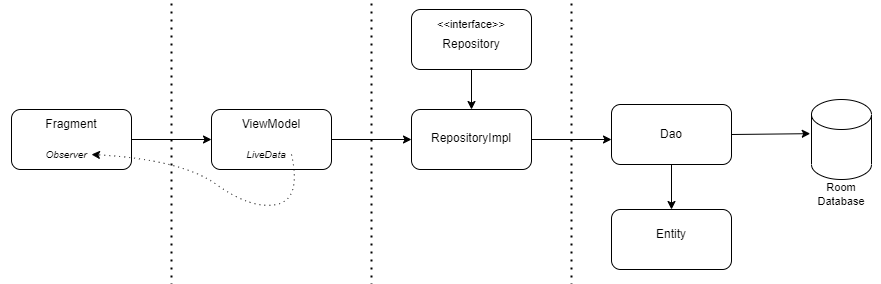

The diagram above was exported from draw.io. Its source (the exported page's mxGraphModel, read from the mxfile embedded in the PNG):
<mxGraphModel dx="1304" dy="724" grid="1" gridSize="10" guides="1" tooltips="1" connect="1" arrows="1" fold="1" page="1" pageScale="1" pageWidth="1169" pageHeight="827" math="0" shadow="0">
  <root>
    <mxCell id="0" />
    <mxCell id="1" parent="0" />
    <mxCell id="zOK5CGazakRMPcQyI6wH-1" value="" style="rounded=1;whiteSpace=wrap;html=1;labelBackgroundColor=none;" vertex="1" parent="1">
      <mxGeometry x="40" y="240" width="120" height="60" as="geometry" />
    </mxCell>
    <mxCell id="zOK5CGazakRMPcQyI6wH-2" value="" style="endArrow=none;dashed=1;html=1;dashPattern=1 3;strokeWidth=2;rounded=0;" edge="1" parent="1">
      <mxGeometry width="50" height="50" relative="1" as="geometry">
        <mxPoint x="200" y="440" as="sourcePoint" />
        <mxPoint x="200" y="100" as="targetPoint" />
      </mxGeometry>
    </mxCell>
    <mxCell id="zOK5CGazakRMPcQyI6wH-3" value="Fragment" style="text;html=1;strokeColor=none;fillColor=none;align=center;verticalAlign=middle;whiteSpace=wrap;rounded=0;" vertex="1" parent="1">
      <mxGeometry x="40" y="240" width="120" height="30" as="geometry" />
    </mxCell>
    <mxCell id="zOK5CGazakRMPcQyI6wH-5" value="" style="rounded=1;whiteSpace=wrap;html=1;" vertex="1" parent="1">
      <mxGeometry x="240" y="240" width="120" height="60" as="geometry" />
    </mxCell>
    <mxCell id="zOK5CGazakRMPcQyI6wH-6" value="ViewModel" style="text;html=1;strokeColor=none;fillColor=none;align=center;verticalAlign=middle;whiteSpace=wrap;rounded=0;" vertex="1" parent="1">
      <mxGeometry x="240" y="240" width="120" height="30" as="geometry" />
    </mxCell>
    <mxCell id="zOK5CGazakRMPcQyI6wH-7" value="" style="endArrow=none;dashed=1;html=1;dashPattern=1 3;strokeWidth=2;rounded=0;" edge="1" parent="1">
      <mxGeometry width="50" height="50" relative="1" as="geometry">
        <mxPoint x="400" y="440" as="sourcePoint" />
        <mxPoint x="400" y="100" as="targetPoint" />
      </mxGeometry>
    </mxCell>
    <mxCell id="zOK5CGazakRMPcQyI6wH-8" value="" style="rounded=1;whiteSpace=wrap;html=1;" vertex="1" parent="1">
      <mxGeometry x="440" y="240" width="120" height="60" as="geometry" />
    </mxCell>
    <mxCell id="zOK5CGazakRMPcQyI6wH-9" value="RepositoryImpl" style="text;html=1;strokeColor=none;fillColor=none;align=center;verticalAlign=middle;whiteSpace=wrap;rounded=0;" vertex="1" parent="1">
      <mxGeometry x="440" y="254" width="120" height="30" as="geometry" />
    </mxCell>
    <mxCell id="zOK5CGazakRMPcQyI6wH-10" value="" style="rounded=1;whiteSpace=wrap;html=1;" vertex="1" parent="1">
      <mxGeometry x="440" y="140" width="120" height="60" as="geometry" />
    </mxCell>
    <mxCell id="zOK5CGazakRMPcQyI6wH-11" value="Repository" style="text;html=1;strokeColor=none;fillColor=none;align=center;verticalAlign=middle;whiteSpace=wrap;rounded=0;" vertex="1" parent="1">
      <mxGeometry x="440" y="160" width="120" height="30" as="geometry" />
    </mxCell>
    <mxCell id="zOK5CGazakRMPcQyI6wH-12" value="&amp;lt;&amp;lt;interface&amp;gt;&amp;gt;" style="text;html=1;strokeColor=none;fillColor=none;align=center;verticalAlign=middle;whiteSpace=wrap;rounded=0;fontSize=11;" vertex="1" parent="1">
      <mxGeometry x="440" y="140" width="120" height="30" as="geometry" />
    </mxCell>
    <mxCell id="zOK5CGazakRMPcQyI6wH-13" value="" style="endArrow=none;dashed=1;html=1;dashPattern=1 3;strokeWidth=2;rounded=0;" edge="1" parent="1">
      <mxGeometry width="50" height="50" relative="1" as="geometry">
        <mxPoint x="600" y="440" as="sourcePoint" />
        <mxPoint x="600" y="100" as="targetPoint" />
      </mxGeometry>
    </mxCell>
    <mxCell id="zOK5CGazakRMPcQyI6wH-15" value="" style="rounded=1;whiteSpace=wrap;html=1;" vertex="1" parent="1">
      <mxGeometry x="640" y="235" width="120" height="60" as="geometry" />
    </mxCell>
    <mxCell id="zOK5CGazakRMPcQyI6wH-16" value="Dao" style="text;html=1;strokeColor=none;fillColor=none;align=center;verticalAlign=middle;whiteSpace=wrap;rounded=0;" vertex="1" parent="1">
      <mxGeometry x="640" y="250" width="120" height="30" as="geometry" />
    </mxCell>
    <mxCell id="zOK5CGazakRMPcQyI6wH-17" value="" style="rounded=1;whiteSpace=wrap;html=1;" vertex="1" parent="1">
      <mxGeometry x="640" y="340" width="120" height="60" as="geometry" />
    </mxCell>
    <mxCell id="zOK5CGazakRMPcQyI6wH-18" value="Entity" style="text;html=1;strokeColor=none;fillColor=none;align=center;verticalAlign=middle;whiteSpace=wrap;rounded=0;" vertex="1" parent="1">
      <mxGeometry x="640" y="350" width="120" height="30" as="geometry" />
    </mxCell>
    <mxCell id="zOK5CGazakRMPcQyI6wH-19" value="" style="shape=cylinder3;whiteSpace=wrap;html=1;boundedLbl=1;backgroundOutline=1;size=15;fontSize=11;" vertex="1" parent="1">
      <mxGeometry x="840" y="230" width="60" height="80" as="geometry" />
    </mxCell>
    <mxCell id="zOK5CGazakRMPcQyI6wH-21" value="Room&lt;br&gt;Database" style="text;html=1;strokeColor=none;fillColor=none;align=center;verticalAlign=middle;whiteSpace=wrap;rounded=0;fontSize=11;" vertex="1" parent="1">
      <mxGeometry x="840" y="310" width="60" height="30" as="geometry" />
    </mxCell>
    <mxCell id="zOK5CGazakRMPcQyI6wH-22" value="" style="endArrow=classic;html=1;rounded=0;fontSize=11;exitX=1;exitY=1;exitDx=0;exitDy=0;entryX=0;entryY=0.5;entryDx=0;entryDy=0;" edge="1" parent="1" source="zOK5CGazakRMPcQyI6wH-3" target="zOK5CGazakRMPcQyI6wH-5">
      <mxGeometry width="50" height="50" relative="1" as="geometry">
        <mxPoint x="510" y="410" as="sourcePoint" />
        <mxPoint x="250" y="350" as="targetPoint" />
      </mxGeometry>
    </mxCell>
    <mxCell id="zOK5CGazakRMPcQyI6wH-23" value="" style="endArrow=classic;html=1;rounded=0;fontSize=11;exitX=1;exitY=1;exitDx=0;exitDy=0;entryX=0;entryY=0.5;entryDx=0;entryDy=0;" edge="1" parent="1" source="zOK5CGazakRMPcQyI6wH-6" target="zOK5CGazakRMPcQyI6wH-8">
      <mxGeometry width="50" height="50" relative="1" as="geometry">
        <mxPoint x="510" y="410" as="sourcePoint" />
        <mxPoint x="560" y="360" as="targetPoint" />
      </mxGeometry>
    </mxCell>
    <mxCell id="zOK5CGazakRMPcQyI6wH-24" value="" style="endArrow=classic;html=1;rounded=0;fontSize=11;exitX=0.5;exitY=1;exitDx=0;exitDy=0;" edge="1" parent="1">
      <mxGeometry width="50" height="50" relative="1" as="geometry">
        <mxPoint x="500" y="200" as="sourcePoint" />
        <mxPoint x="500" y="240" as="targetPoint" />
      </mxGeometry>
    </mxCell>
    <mxCell id="zOK5CGazakRMPcQyI6wH-25" value="" style="endArrow=classic;html=1;rounded=0;fontSize=11;exitX=1;exitY=0.5;exitDx=0;exitDy=0;" edge="1" parent="1" source="zOK5CGazakRMPcQyI6wH-8">
      <mxGeometry width="50" height="50" relative="1" as="geometry">
        <mxPoint x="510" y="410" as="sourcePoint" />
        <mxPoint x="640" y="270" as="targetPoint" />
      </mxGeometry>
    </mxCell>
    <mxCell id="zOK5CGazakRMPcQyI6wH-30" value="" style="endArrow=classic;html=1;rounded=0;fontSize=11;exitX=0.5;exitY=1;exitDx=0;exitDy=0;" edge="1" parent="1" source="zOK5CGazakRMPcQyI6wH-15">
      <mxGeometry width="50" height="50" relative="1" as="geometry">
        <mxPoint x="510" y="410" as="sourcePoint" />
        <mxPoint x="700" y="340" as="targetPoint" />
      </mxGeometry>
    </mxCell>
    <mxCell id="zOK5CGazakRMPcQyI6wH-31" value="LiveData" style="text;html=1;strokeColor=none;fillColor=none;align=center;verticalAlign=middle;whiteSpace=wrap;rounded=0;fontSize=10;fontStyle=2" vertex="1" parent="1">
      <mxGeometry x="270" y="270" width="50" height="30" as="geometry" />
    </mxCell>
    <mxCell id="zOK5CGazakRMPcQyI6wH-32" value="" style="curved=1;endArrow=classic;html=1;rounded=0;fontSize=10;exitX=1;exitY=0.5;exitDx=0;exitDy=0;entryX=1;entryY=0.5;entryDx=0;entryDy=0;horizontal=1;dashed=1;dashPattern=1 4;" edge="1" parent="1" source="zOK5CGazakRMPcQyI6wH-31" target="zOK5CGazakRMPcQyI6wH-33">
      <mxGeometry width="50" height="50" relative="1" as="geometry">
        <mxPoint x="510" y="410" as="sourcePoint" />
        <mxPoint x="560" y="360" as="targetPoint" />
        <Array as="points">
          <mxPoint x="330" y="330" />
          <mxPoint x="280" y="340" />
          <mxPoint x="210" y="290" />
        </Array>
      </mxGeometry>
    </mxCell>
    <mxCell id="zOK5CGazakRMPcQyI6wH-33" value="Observer" style="text;html=1;strokeColor=none;fillColor=none;align=center;verticalAlign=middle;whiteSpace=wrap;rounded=0;fontSize=10;fontStyle=2" vertex="1" parent="1">
      <mxGeometry x="70" y="270" width="50" height="30" as="geometry" />
    </mxCell>
    <mxCell id="zOK5CGazakRMPcQyI6wH-34" value="" style="endArrow=classic;html=1;rounded=0;sketch=0;fontSize=10;exitX=1;exitY=0.5;exitDx=0;exitDy=0;entryX=-0.021;entryY=0.427;entryDx=0;entryDy=0;entryPerimeter=0;" edge="1" parent="1" source="zOK5CGazakRMPcQyI6wH-16" target="zOK5CGazakRMPcQyI6wH-19">
      <mxGeometry width="50" height="50" relative="1" as="geometry">
        <mxPoint x="510" y="410" as="sourcePoint" />
        <mxPoint x="560" y="360" as="targetPoint" />
      </mxGeometry>
    </mxCell>
  </root>
</mxGraphModel>